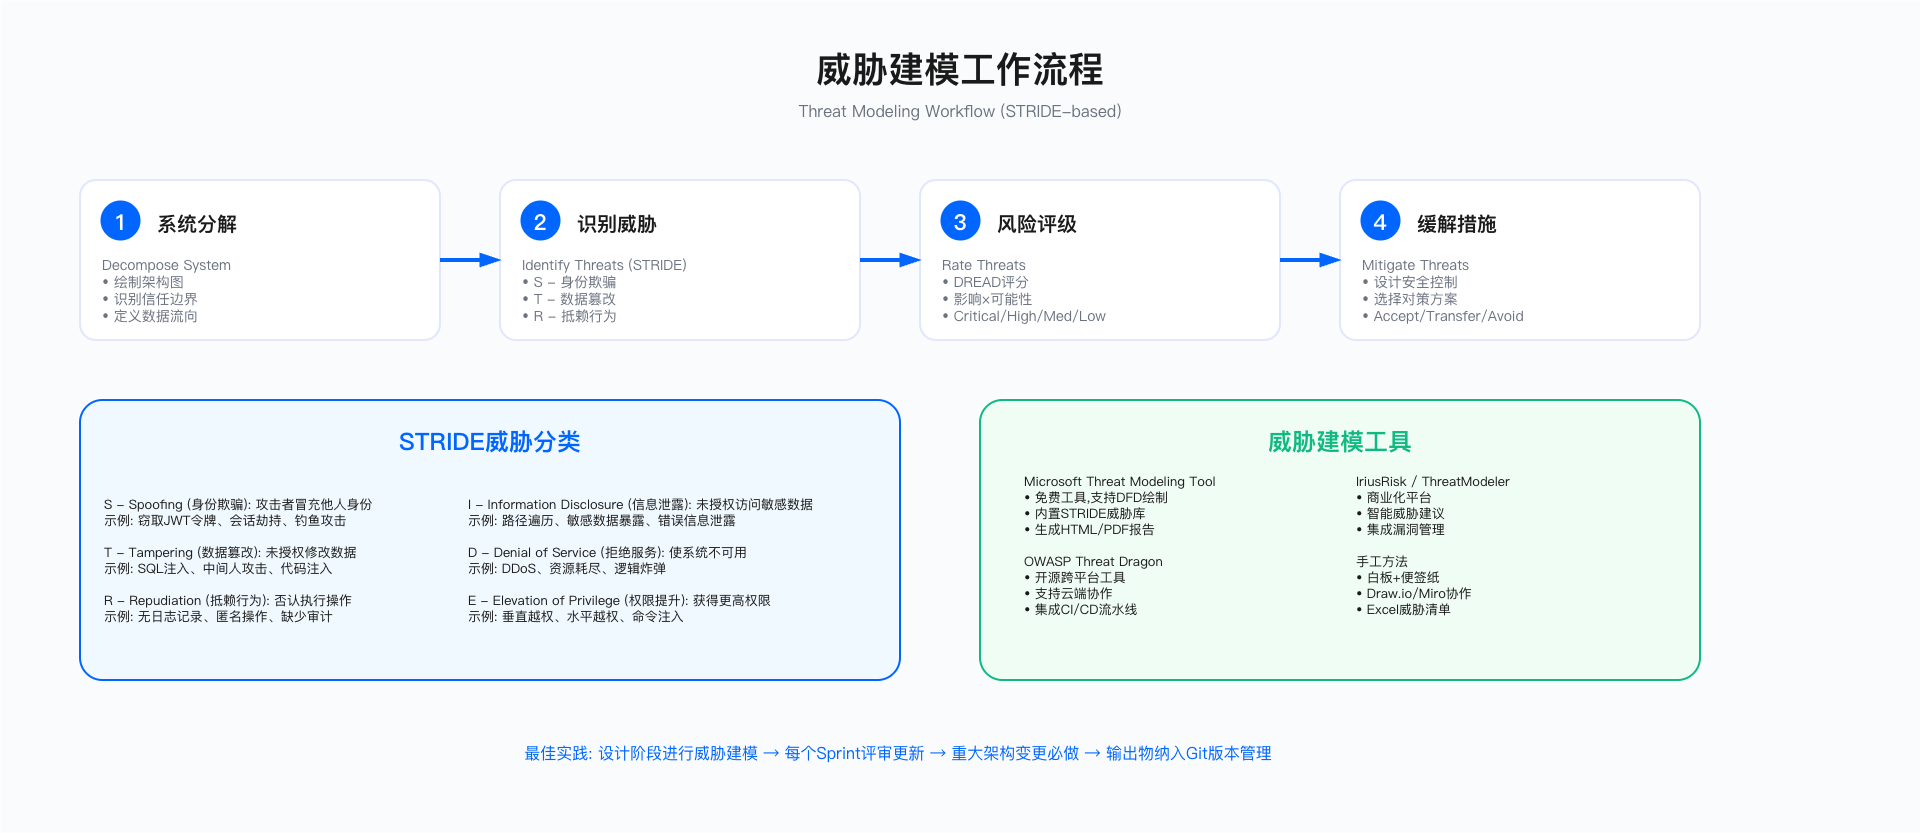

The diagram above was exported from draw.io. Its source (the exported page's mxGraphModel, read from the mxfile embedded in the PNG):
<mxGraphModel dx="1850" dy="1051" grid="1" gridSize="8" guides="1" tooltips="1" connect="1" arrows="1" fold="1" page="1" pageScale="1" pageWidth="1920" pageHeight="1080" math="0" shadow="0">
  <root>
    <mxCell id="0" />
    <mxCell id="1" parent="0" />
    <mxCell id="bg" value="" style="fillColor=#FAFBFC;strokeColor=none;" parent="1" vertex="1">
      <mxGeometry width="1920" height="832" as="geometry" />
    </mxCell>
    <mxCell id="title" value="威胁建模工作流程" style="text;fontSize=36;fontStyle=1;fontColor=#1A1A1A;fontFamily=Inter;align=center;" parent="1" vertex="1">
      <mxGeometry x="660" y="40" width="600" height="50" as="geometry" />
    </mxCell>
    <mxCell id="subtitle" value="Threat Modeling Workflow (STRIDE-based)" style="text;fontSize=16;fontColor=#6B7280;fontFamily=Inter;align=center;" parent="1" vertex="1">
      <mxGeometry x="610" y="95" width="700" height="25" as="geometry" />
    </mxCell>
    <mxCell id="step1-bg" value="" style="rounded=1;fillColor=#FFFFFF;strokeColor=#E0E7FF;strokeWidth=2;arcSize=10;" parent="1" vertex="1">
      <mxGeometry x="80" y="180" width="360" height="160" as="geometry" />
    </mxCell>
    <mxCell id="step1-num" value="" style="ellipse;fillColor=#0066FF;strokeColor=none;" parent="1" vertex="1">
      <mxGeometry x="100" y="200" width="40" height="40" as="geometry" />
    </mxCell>
    <mxCell id="step1-num-text" value="1" style="text;fontSize=22;fontStyle=1;fontColor=#FFFFFF;fontFamily=Inter;align=center;verticalAlign=middle;" parent="1" vertex="1">
      <mxGeometry x="100" y="200" width="40" height="40" as="geometry" />
    </mxCell>
    <mxCell id="step1-title" value="系统分解" style="text;fontSize=20;fontStyle=1;fontColor=#1A1A1A;fontFamily=Inter;align=left;" parent="1" vertex="1">
      <mxGeometry x="155" y="205" width="265" height="30" as="geometry" />
    </mxCell>
    <mxCell id="step1-content" value="Decompose System&#10;• 绘制架构图&#10;• 识别信任边界&#10;• 定义数据流向" style="text;fontSize=14;fontColor=#6B7280;fontFamily=Inter;align=left;verticalAlign=top;" parent="1" vertex="1">
      <mxGeometry x="100" y="250" width="320" height="75" as="geometry" />
    </mxCell>
    <mxCell id="step2-bg" value="" style="rounded=1;fillColor=#FFFFFF;strokeColor=#E0E7FF;strokeWidth=2;arcSize=10;" parent="1" vertex="1">
      <mxGeometry x="500" y="180" width="360" height="160" as="geometry" />
    </mxCell>
    <mxCell id="step2-num" value="" style="ellipse;fillColor=#0066FF;strokeColor=none;" parent="1" vertex="1">
      <mxGeometry x="520" y="200" width="40" height="40" as="geometry" />
    </mxCell>
    <mxCell id="step2-num-text" value="2" style="text;fontSize=22;fontStyle=1;fontColor=#FFFFFF;fontFamily=Inter;align=center;verticalAlign=middle;" parent="1" vertex="1">
      <mxGeometry x="520" y="200" width="40" height="40" as="geometry" />
    </mxCell>
    <mxCell id="step2-title" value="识别威胁" style="text;fontSize=20;fontStyle=1;fontColor=#1A1A1A;fontFamily=Inter;align=left;" parent="1" vertex="1">
      <mxGeometry x="575" y="205" width="265" height="30" as="geometry" />
    </mxCell>
    <mxCell id="step2-content" value="Identify Threats (STRIDE)&#10;• S - 身份欺骗&#10;• T - 数据篡改&#10;• R - 抵赖行为" style="text;fontSize=14;fontColor=#6B7280;fontFamily=Inter;align=left;verticalAlign=top;" parent="1" vertex="1">
      <mxGeometry x="520" y="250" width="320" height="75" as="geometry" />
    </mxCell>
    <mxCell id="step3-bg" value="" style="rounded=1;fillColor=#FFFFFF;strokeColor=#E0E7FF;strokeWidth=2;arcSize=10;" parent="1" vertex="1">
      <mxGeometry x="920" y="180" width="360" height="160" as="geometry" />
    </mxCell>
    <mxCell id="step3-num" value="" style="ellipse;fillColor=#0066FF;strokeColor=none;" parent="1" vertex="1">
      <mxGeometry x="940" y="200" width="40" height="40" as="geometry" />
    </mxCell>
    <mxCell id="step3-num-text" value="3" style="text;fontSize=22;fontStyle=1;fontColor=#FFFFFF;fontFamily=Inter;align=center;verticalAlign=middle;" parent="1" vertex="1">
      <mxGeometry x="940" y="200" width="40" height="40" as="geometry" />
    </mxCell>
    <mxCell id="step3-title" value="风险评级" style="text;fontSize=20;fontStyle=1;fontColor=#1A1A1A;fontFamily=Inter;align=left;" parent="1" vertex="1">
      <mxGeometry x="995" y="205" width="265" height="30" as="geometry" />
    </mxCell>
    <mxCell id="step3-content" value="Rate Threats&#10;• DREAD评分&#10;• 影响×可能性&#10;• Critical/High/Med/Low" style="text;fontSize=14;fontColor=#6B7280;fontFamily=Inter;align=left;verticalAlign=top;" parent="1" vertex="1">
      <mxGeometry x="940" y="250" width="320" height="75" as="geometry" />
    </mxCell>
    <mxCell id="step4-bg" value="" style="rounded=1;fillColor=#FFFFFF;strokeColor=#E0E7FF;strokeWidth=2;arcSize=10;" parent="1" vertex="1">
      <mxGeometry x="1340" y="180" width="360" height="160" as="geometry" />
    </mxCell>
    <mxCell id="step4-num" value="" style="ellipse;fillColor=#0066FF;strokeColor=none;" parent="1" vertex="1">
      <mxGeometry x="1360" y="200" width="40" height="40" as="geometry" />
    </mxCell>
    <mxCell id="step4-num-text" value="4" style="text;fontSize=22;fontStyle=1;fontColor=#FFFFFF;fontFamily=Inter;align=center;verticalAlign=middle;" parent="1" vertex="1">
      <mxGeometry x="1360" y="200" width="40" height="40" as="geometry" />
    </mxCell>
    <mxCell id="step4-title" value="缓解措施" style="text;fontSize=20;fontStyle=1;fontColor=#1A1A1A;fontFamily=Inter;align=left;" parent="1" vertex="1">
      <mxGeometry x="1415" y="205" width="265" height="30" as="geometry" />
    </mxCell>
    <mxCell id="step4-content" value="Mitigate Threats&#10;• 设计安全控制&#10;• 选择对策方案&#10;• Accept/Transfer/Avoid" style="text;fontSize=14;fontColor=#6B7280;fontFamily=Inter;align=left;verticalAlign=top;" parent="1" vertex="1">
      <mxGeometry x="1360" y="250" width="320" height="75" as="geometry" />
    </mxCell>
    <mxCell id="arrow1" value="" style="endArrow=blockThin;strokeColor=#0066FF;strokeWidth=4;endSize=10;endFill=1;" parent="1" edge="1">
      <mxGeometry relative="1" as="geometry">
        <mxPoint x="440" y="260" as="sourcePoint" />
        <mxPoint x="500" y="260" as="targetPoint" />
      </mxGeometry>
    </mxCell>
    <mxCell id="arrow2" value="" style="endArrow=blockThin;strokeColor=#0066FF;strokeWidth=4;endSize=10;endFill=1;" parent="1" edge="1">
      <mxGeometry relative="1" as="geometry">
        <mxPoint x="860" y="260" as="sourcePoint" />
        <mxPoint x="920" y="260" as="targetPoint" />
      </mxGeometry>
    </mxCell>
    <mxCell id="arrow3" value="" style="endArrow=blockThin;strokeColor=#0066FF;strokeWidth=4;endSize=10;endFill=1;" parent="1" edge="1">
      <mxGeometry relative="1" as="geometry">
        <mxPoint x="1280" y="260" as="sourcePoint" />
        <mxPoint x="1340" y="260" as="targetPoint" />
      </mxGeometry>
    </mxCell>
    <mxCell id="stride-box" value="" style="rounded=1;fillColor=#F0F9FF;strokeColor=#0066FF;strokeWidth=2;arcSize=8;" parent="1" vertex="1">
      <mxGeometry x="80" y="400" width="820" height="280" as="geometry" />
    </mxCell>
    <mxCell id="stride-title" value="STRIDE威胁分类" style="text;fontSize=24;fontStyle=1;fontColor=#0066FF;fontFamily=Inter;align=center;" parent="1" vertex="1">
      <mxGeometry x="80" y="420" width="820" height="30" as="geometry" />
    </mxCell>
    <mxCell id="stride-content" value="S - Spoofing (身份欺骗): 攻击者冒充他人身份&#10;   示例: 窃取JWT令牌、会话劫持、钓鱼攻击&#10;&#10;T - Tampering (数据篡改): 未授权修改数据&#10;   示例: SQL注入、中间人攻击、代码注入&#10;&#10;R - Repudiation (抵赖行为): 否认执行操作&#10;   示例: 无日志记录、匿名操作、缺少审计&#10;" style="text;fontSize=13;fontColor=#1A1A1A;fontFamily=Inter;align=left;verticalAlign=top;spacing=4;" parent="1" vertex="1">
      <mxGeometry x="100" y="488" width="288" height="144" as="geometry" />
    </mxCell>
    <mxCell id="tools-box" value="" style="rounded=1;fillColor=#F0FDF4;strokeColor=#10B981;strokeWidth=2;arcSize=8;" parent="1" vertex="1">
      <mxGeometry x="980" y="400" width="720" height="280" as="geometry" />
    </mxCell>
    <mxCell id="tools-title" value="威胁建模工具" style="text;fontSize=24;fontStyle=1;fontColor=#10B981;fontFamily=Inter;align=center;" parent="1" vertex="1">
      <mxGeometry x="980" y="420" width="720" height="30" as="geometry" />
    </mxCell>
    <mxCell id="tools-content" value="Microsoft Threat Modeling Tool&#10;• 免费工具,支持DFD绘制&#10;• 内置STRIDE威胁库&#10;• 生成HTML/PDF报告&#10;&#10;OWASP Threat Dragon&#10;• 开源跨平台工具&#10;• 支持云端协作&#10;• 集成CI/CD流水线&#10;" style="text;fontSize=13;fontColor=#1A1A1A;fontFamily=Inter;align=left;verticalAlign=top;spacing=4;" parent="1" vertex="1">
      <mxGeometry x="1020" y="465" width="292" height="159" as="geometry" />
    </mxCell>
    <mxCell id="footer-text" value="最佳实践: 设计阶段进行威胁建模 → 每个Sprint评审更新 → 重大架构变更必做 → 输出物纳入Git版本管理" style="text;fontSize=16;fontColor=#0066FF;fontFamily=Inter;align=center;verticalAlign=middle;" parent="1" vertex="1">
      <mxGeometry x="88" y="712" width="1620" height="80" as="geometry" />
    </mxCell>
    <mxCell id="AYjljeDfN9AqXbCjz9eI-1" value="I - Information Disclosure (信息泄露): 未授权访问敏感数据&#10;   示例: 路径遍历、敏感数据暴露、错误信息泄露&#10;&#10;D - Denial of Service (拒绝服务): 使系统不可用&#10;   示例: DDoS、资源耗尽、逻辑炸弹&#10;&#10;E - Elevation of Privilege (权限提升): 获得更高权限&#10;   示例: 垂直越权、水平越权、命令注入" style="text;fontSize=13;fontColor=#1A1A1A;fontFamily=Inter;align=left;verticalAlign=top;spacing=4;" vertex="1" parent="1">
      <mxGeometry x="464" y="488" width="376" height="144" as="geometry" />
    </mxCell>
    <mxCell id="AYjljeDfN9AqXbCjz9eI-2" value="IriusRisk / ThreatModeler&#10;• 商业化平台&#10;• 智能威胁建议&#10;• 集成漏洞管理&#10;&#10;手工方法&#10;• 白板+便签纸&#10;• Draw.io/Miro协作&#10;• Excel威胁清单" style="text;fontSize=13;fontColor=#1A1A1A;fontFamily=Inter;align=left;verticalAlign=top;spacing=4;" vertex="1" parent="1">
      <mxGeometry x="1352" y="465" width="320" height="160" as="geometry" />
    </mxCell>
  </root>
</mxGraphModel>